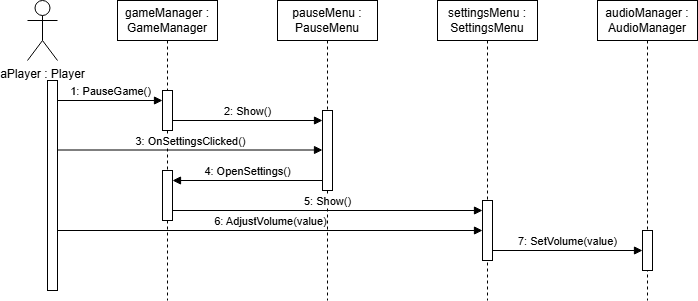

The diagram above was exported from draw.io. Its source (the exported page's mxGraphModel, read from the mxfile embedded in the PNG):
<mxGraphModel dx="2015" dy="648" grid="1" gridSize="10" guides="1" tooltips="1" connect="1" arrows="1" fold="1" page="1" pageScale="1" pageWidth="827" pageHeight="1169" math="0" shadow="0">
  <root>
    <mxCell id="WIyWlLk6GJQsqaUBKTNV-0" />
    <mxCell id="WIyWlLk6GJQsqaUBKTNV-1" parent="WIyWlLk6GJQsqaUBKTNV-0" />
    <mxCell id="KgsRs-l_eDncHJD6zFQn-5" parent="WIyWlLk6GJQsqaUBKTNV-1" style="shape=umlLifeline;perimeter=lifelinePerimeter;whiteSpace=wrap;html=1;container=1;dropTarget=0;collapsible=0;recursiveResize=0;outlineConnect=0;portConstraint=eastwest;newEdgeStyle={&quot;curved&quot;:0,&quot;rounded&quot;:0};" value="gameManager : GameManager" vertex="1">
      <mxGeometry height="300" width="100" x="60" y="40" as="geometry" />
    </mxCell>
    <mxCell id="KgsRs-l_eDncHJD6zFQn-63" parent="KgsRs-l_eDncHJD6zFQn-5" style="html=1;points=[[0,0,0,0,5],[0,1,0,0,-5],[1,0,0,0,5],[1,1,0,0,-5]];perimeter=orthogonalPerimeter;outlineConnect=0;targetShapes=umlLifeline;portConstraint=eastwest;newEdgeStyle={&quot;curved&quot;:0,&quot;rounded&quot;:0};" value="" vertex="1">
      <mxGeometry height="40" width="10" x="45" y="90" as="geometry" />
    </mxCell>
    <mxCell id="KgsRs-l_eDncHJD6zFQn-65" parent="KgsRs-l_eDncHJD6zFQn-5" style="html=1;points=[[0,0,0,0,5],[0,1,0,0,-5],[1,0,0,0,5],[1,1,0,0,-5]];perimeter=orthogonalPerimeter;outlineConnect=0;targetShapes=umlLifeline;portConstraint=eastwest;newEdgeStyle={&quot;curved&quot;:0,&quot;rounded&quot;:0};" value="" vertex="1">
      <mxGeometry height="50" width="10" x="45" y="170" as="geometry" />
    </mxCell>
    <mxCell id="KgsRs-l_eDncHJD6zFQn-6" parent="WIyWlLk6GJQsqaUBKTNV-1" style="shape=umlLifeline;perimeter=lifelinePerimeter;whiteSpace=wrap;html=1;container=1;dropTarget=0;collapsible=0;recursiveResize=0;outlineConnect=0;portConstraint=eastwest;newEdgeStyle={&quot;curved&quot;:0,&quot;rounded&quot;:0};" value="settingsMenu : SettingsMenu" vertex="1">
      <mxGeometry height="300" width="100" x="380" y="40" as="geometry" />
    </mxCell>
    <mxCell id="KgsRs-l_eDncHJD6zFQn-66" parent="KgsRs-l_eDncHJD6zFQn-6" style="html=1;points=[[0,0,0,0,5],[0,1,0,0,-5],[1,0,0,0,5],[1,1,0,0,-5]];perimeter=orthogonalPerimeter;outlineConnect=0;targetShapes=umlLifeline;portConstraint=eastwest;newEdgeStyle={&quot;curved&quot;:0,&quot;rounded&quot;:0};" value="" vertex="1">
      <mxGeometry height="60" width="10" x="45" y="200" as="geometry" />
    </mxCell>
    <mxCell id="KgsRs-l_eDncHJD6zFQn-7" parent="WIyWlLk6GJQsqaUBKTNV-1" style="shape=umlLifeline;perimeter=lifelinePerimeter;whiteSpace=wrap;html=1;container=1;dropTarget=0;collapsible=0;recursiveResize=0;outlineConnect=0;portConstraint=eastwest;newEdgeStyle={&quot;curved&quot;:0,&quot;rounded&quot;:0};" value="audioManager : AudioManager" vertex="1">
      <mxGeometry height="300" width="100" x="540" y="40" as="geometry" />
    </mxCell>
    <mxCell id="KgsRs-l_eDncHJD6zFQn-67" parent="KgsRs-l_eDncHJD6zFQn-7" style="html=1;points=[[0,0,0,0,5],[0,1,0,0,-5],[1,0,0,0,5],[1,1,0,0,-5]];perimeter=orthogonalPerimeter;outlineConnect=0;targetShapes=umlLifeline;portConstraint=eastwest;newEdgeStyle={&quot;curved&quot;:0,&quot;rounded&quot;:0};" value="" vertex="1">
      <mxGeometry height="40" width="10" x="45" y="230" as="geometry" />
    </mxCell>
    <mxCell id="KgsRs-l_eDncHJD6zFQn-10" parent="WIyWlLk6GJQsqaUBKTNV-1" style="shape=umlActor;verticalLabelPosition=bottom;verticalAlign=top;html=1;" value="aPlayer : Player" vertex="1">
      <mxGeometry height="60" width="30" x="-30" y="40" as="geometry" />
    </mxCell>
    <mxCell id="KgsRs-l_eDncHJD6zFQn-32" parent="WIyWlLk6GJQsqaUBKTNV-1" style="html=1;points=[[0,0,0,0,5],[0,1,0,0,-5],[1,0,0,0,5],[1,1,0,0,-5]];perimeter=orthogonalPerimeter;outlineConnect=0;targetShapes=umlLifeline;portConstraint=eastwest;newEdgeStyle={&quot;curved&quot;:0,&quot;rounded&quot;:0};" value="" vertex="1">
      <mxGeometry height="210" width="10" x="-10" y="120" as="geometry" />
    </mxCell>
    <mxCell id="KgsRs-l_eDncHJD6zFQn-41" parent="WIyWlLk6GJQsqaUBKTNV-1" style="shape=umlLifeline;perimeter=lifelinePerimeter;whiteSpace=wrap;html=1;container=1;dropTarget=0;collapsible=0;recursiveResize=0;outlineConnect=0;portConstraint=eastwest;newEdgeStyle={&quot;curved&quot;:0,&quot;rounded&quot;:0};" value="pauseMenu : PauseMenu" vertex="1">
      <mxGeometry height="300" width="100" x="220" y="40" as="geometry" />
    </mxCell>
    <mxCell id="KgsRs-l_eDncHJD6zFQn-64" parent="KgsRs-l_eDncHJD6zFQn-41" style="html=1;points=[[0,0,0,0,5],[0,1,0,0,-5],[1,0,0,0,5],[1,1,0,0,-5]];perimeter=orthogonalPerimeter;outlineConnect=0;targetShapes=umlLifeline;portConstraint=eastwest;newEdgeStyle={&quot;curved&quot;:0,&quot;rounded&quot;:0};" value="" vertex="1">
      <mxGeometry height="80" width="10" x="45" y="110" as="geometry" />
    </mxCell>
    <mxCell id="KgsRs-l_eDncHJD6zFQn-56" edge="1" parent="WIyWlLk6GJQsqaUBKTNV-1" style="html=1;verticalAlign=bottom;endArrow=block;curved=0;rounded=0;" target="KgsRs-l_eDncHJD6zFQn-63" value="1: PauseGame()">
      <mxGeometry relative="1" width="80" as="geometry">
        <mxPoint y="140" as="sourcePoint" />
        <mxPoint x="100" y="140" as="targetPoint" />
      </mxGeometry>
    </mxCell>
    <mxCell id="KgsRs-l_eDncHJD6zFQn-57" edge="1" parent="WIyWlLk6GJQsqaUBKTNV-1" style="html=1;verticalAlign=bottom;endArrow=block;curved=0;rounded=0;" value="2: Show()">
      <mxGeometry relative="1" width="80" as="geometry">
        <mxPoint x="115" y="160" as="sourcePoint" />
        <mxPoint x="265" y="160" as="targetPoint" />
      </mxGeometry>
    </mxCell>
    <mxCell id="KgsRs-l_eDncHJD6zFQn-58" edge="1" parent="WIyWlLk6GJQsqaUBKTNV-1" style="html=1;verticalAlign=bottom;endArrow=block;curved=0;rounded=0;" target="KgsRs-l_eDncHJD6zFQn-64" value="3: OnSettingsClicked()">
      <mxGeometry relative="1" width="80" as="geometry">
        <mxPoint y="189.5" as="sourcePoint" />
        <mxPoint x="260" y="190" as="targetPoint" />
      </mxGeometry>
    </mxCell>
    <mxCell id="KgsRs-l_eDncHJD6zFQn-59" edge="1" parent="WIyWlLk6GJQsqaUBKTNV-1" style="html=1;verticalAlign=bottom;endArrow=block;curved=0;rounded=0;" value="4: OpenSettings()">
      <mxGeometry relative="1" width="80" as="geometry">
        <mxPoint x="265" y="220" as="sourcePoint" />
        <mxPoint x="115" y="220" as="targetPoint" />
      </mxGeometry>
    </mxCell>
    <mxCell id="KgsRs-l_eDncHJD6zFQn-60" edge="1" parent="WIyWlLk6GJQsqaUBKTNV-1" style="html=1;verticalAlign=bottom;endArrow=block;curved=0;rounded=0;" value="5: Show()">
      <mxGeometry relative="1" width="80" as="geometry">
        <mxPoint x="115" y="250" as="sourcePoint" />
        <mxPoint x="425" y="250" as="targetPoint" />
      </mxGeometry>
    </mxCell>
    <mxCell id="KgsRs-l_eDncHJD6zFQn-61" edge="1" parent="WIyWlLk6GJQsqaUBKTNV-1" style="html=1;verticalAlign=bottom;endArrow=block;curved=0;rounded=0;" target="KgsRs-l_eDncHJD6zFQn-66" value="6: AdjustVolume(value)">
      <mxGeometry relative="1" width="80" as="geometry">
        <mxPoint y="270" as="sourcePoint" />
        <mxPoint x="420" y="270" as="targetPoint" />
      </mxGeometry>
    </mxCell>
    <mxCell id="KgsRs-l_eDncHJD6zFQn-62" edge="1" parent="WIyWlLk6GJQsqaUBKTNV-1" style="html=1;verticalAlign=bottom;endArrow=block;curved=0;rounded=0;" value="7: SetVolume(value)">
      <mxGeometry relative="1" width="80" as="geometry">
        <mxPoint x="435" y="290" as="sourcePoint" />
        <mxPoint x="585" y="290" as="targetPoint" />
      </mxGeometry>
    </mxCell>
  </root>
</mxGraphModel>